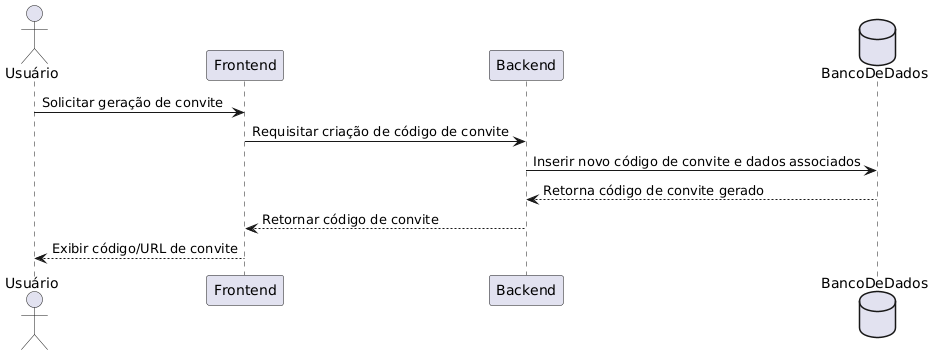

The diagram above was rendered by PlantUML. Its source (embedded in the PNG):
@startuml
' Diagrama de sequência para o caso de uso: Gerar Convite

actor "Usuário" as Usuario
participant Frontend
participant Backend
database BancoDeDados

Usuario -> Frontend : Solicitar geração de convite
Frontend -> Backend : Requisitar criação de código de convite
Backend -> BancoDeDados : Inserir novo código de convite e dados associados
BancoDeDados --> Backend : Retorna código de convite gerado
Backend --> Frontend : Retornar código de convite
Frontend --> Usuario : Exibir código/URL de convite
@enduml